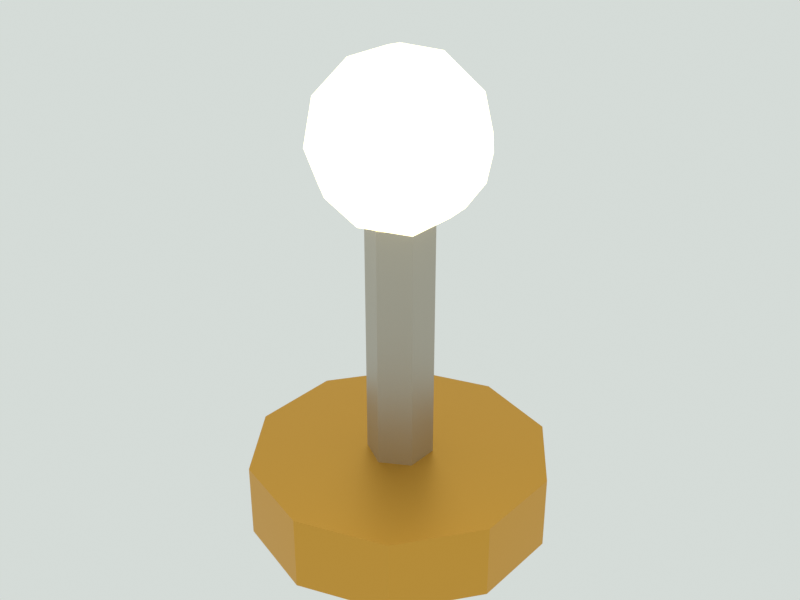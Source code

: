 # Source: runway_light.blend  (saved by Blender 5.3.31; exported with 4.5.12 LTS)
import bpy
from mathutils import Matrix  # noqa: F401  (used for matrix-valued properties, if any)

bpy.ops.wm.read_factory_settings(use_empty=True)
scene = bpy.context.scene
scene.name = 'Scene'

# ---- materials (node trees are filled in below, after node groups)
mat_m_metal = bpy.data.materials.new('M_metal')
mat_m_metal.use_backface_culling = True
mat_m_glow = bpy.data.materials.new('M_glow')
mat_m_glow.use_backface_culling = True

# ---- material node trees
mat_m_metal.use_nodes = True; mat_m_metal.node_tree.nodes.clear()
_N = mat_m_metal.node_tree.nodes; _L = mat_m_metal.node_tree.links
n0 = _N.new('ShaderNodeBsdfPrincipled'); n0.name = 'Principled BSDF'; n0.location = (-200, 100)
n0.inputs[1].default_value = 0.8
n0.inputs[2].default_value = 0.45
n0.inputs[10].default_value = 0.005
n1 = _N.new('ShaderNodeOutputMaterial'); n1.name = 'Material Output'; n1.location = (200, 100)
n2 = _N.new('ShaderNodeVertexColor'); n2.name = 'Color Attribute'; n2.location = (0, 0)
n2.layer_name = 'Col'
_L.new(n0.outputs[0], n1.inputs[0])
_L.new(n2.outputs[0], n0.inputs[0])
n1.is_active_output = True
mat_m_glow.use_nodes = True; mat_m_glow.node_tree.nodes.clear()
_N = mat_m_glow.node_tree.nodes; _L = mat_m_glow.node_tree.links
n0 = _N.new('ShaderNodeBsdfPrincipled'); n0.name = 'Principled BSDF'; n0.location = (-200, 100)
n0.inputs[10].default_value = 0.005
n0.inputs[27].default_value = (1.0, 0.8963, 0.552, 1.0)
n0.inputs[28].default_value = 2.0
n1 = _N.new('ShaderNodeOutputMaterial'); n1.name = 'Material Output'; n1.location = (200, 100)
n2 = _N.new('ShaderNodeVertexColor'); n2.name = 'Color Attribute'; n2.location = (0, 0)
n2.layer_name = 'Col'
_L.new(n0.outputs[0], n1.inputs[0])
_L.new(n2.outputs[0], n0.inputs[0])
n1.is_active_output = True

# ---- world
world_world = bpy.data.worlds.new('World'); scene.world = world_world
world_world.use_nodes = True; world_world.node_tree.nodes.clear()
_N = world_world.node_tree.nodes; _L = world_world.node_tree.links
n0 = _N.new('ShaderNodeBackground'); n0.name = 'Background'; n0.location = (-200, 100)
n0.inputs[0].default_value = (0.7379, 0.7913, 0.7605, 1.0)
n0.inputs[1].default_value = 0.9
n1 = _N.new('ShaderNodeOutputWorld'); n1.name = 'World Output'; n1.location = (200, 100)
_L.new(n0.outputs[0], n1.inputs[0])
n1.is_active_output = True

# ---- meshes
me_runway_light_mesh = bpy.data.meshes.new('runway_light_mesh')
me_runway_light_mesh.from_pydata([(0.0, 0.16, 0.0), (0.0, 0.16, 0.08), (0.09405, 0.1294, 0.0), (0.09405, 0.1294, 0.08), (0.1522, 0.04944, 0.0), (0.1522, 0.04944, 0.08), (0.1522, -0.04944, 0.0), (0.1522, -0.04944, 0.08), (0.09405, -0.1294, 0.0), (0.09405, -0.1294, 0.08), (0.0, -0.16, 0.0), (0.0, -0.16, 0.08), (-0.09405, -0.1294, 0.0), (-0.09405, -0.1294, 0.08), (-0.1522, -0.04944, 0.0), (-0.1522, -0.04944, 0.08), (-0.1522, 0.04944, 0.0), (-0.1522, 0.04944, 0.08), (-0.09405, 0.1294, 0.0), (-0.09405, 0.1294, 0.08), (0.0, 0.035, 0.08), (-0.03031, 0.0175, 0.08), (-0.03031, -0.0175, 0.08), (-4.286e-18, -0.035, 0.08), (0.03031, -0.0175, 0.08), (0.03031, 0.0175, 0.08), (0.0, 0.035, 0.34), (-0.03031, 0.0175, 0.34), (-0.03031, -0.0175, 0.34), (-4.286e-18, -0.035, 0.34), (0.03031, -0.0175, 0.34), (0.03031, 0.0175, 0.34), (0.0, 0.0, 0.33), (0.06512, -0.04732, 0.3798), (-0.02487, -0.07656, 0.3798), (-0.0805, 0.0, 0.3798), (-0.02487, 0.07656, 0.3798), (0.06512, 0.04732, 0.3798), (0.02487, -0.07656, 0.4602), (-0.06512, -0.04732, 0.4602), (-0.06512, 0.04732, 0.4602), (0.02487, 0.07656, 0.4602), (0.0805, 0.0, 0.4602), (0.0, 0.0, 0.51), (-0.01462, -0.045, 0.3434), (0.03828, -0.02781, 0.3434), (0.02366, -0.07281, 0.3727), (0.07656, 0.0, 0.3727), (0.03828, 0.02781, 0.3434), (-0.04732, 0.0, 0.3434), (-0.06194, -0.045, 0.3727), (-0.01462, 0.045, 0.3434), (-0.06194, 0.045, 0.3727), (0.02366, 0.07281, 0.3727), (0.0856, -0.02781, 0.42), (0.0856, 0.02781, 0.42), (0.0, -0.09, 0.42), (0.0529, -0.07281, 0.42), (-0.0856, -0.02781, 0.42), (-0.0529, -0.07281, 0.42), (-0.0529, 0.07281, 0.42), (-0.0856, 0.02781, 0.42), (0.0529, 0.07281, 0.42), (0.0, 0.09, 0.42), (0.06194, -0.045, 0.4673), (-0.02366, -0.07281, 0.4673), (-0.07656, 0.0, 0.4673), (-0.02366, 0.07281, 0.4673), (0.06194, 0.045, 0.4673), (0.01462, -0.045, 0.4966), (0.04732, 0.0, 0.4966), (-0.03828, -0.02781, 0.4966), (-0.03828, 0.02781, 0.4966), (0.01462, 0.045, 0.4966)], [], [(0, 1, 3, 2), (2, 3, 5, 4), (4, 5, 7, 6), (6, 7, 9, 8), (8, 9, 11, 10), (10, 11, 13, 12), (12, 13, 15, 14), (14, 15, 17, 16), (3, 1, 19, 17, 15, 13, 11, 9, 7, 5), (16, 17, 19, 18), (18, 19, 1, 0), (0, 2, 4, 6, 8, 10, 12, 14, 16, 18), (20, 21, 27, 26), (21, 22, 28, 27), (22, 23, 29, 28), (23, 24, 30, 29), (24, 25, 31, 30), (25, 20, 26, 31), (25, 24, 23, 22, 21, 20), (26, 27, 28, 29, 30, 31), (32, 45, 44), (33, 45, 47), (32, 44, 49), (32, 49, 51), (32, 51, 48), (33, 47, 54), (34, 46, 56), (35, 50, 58), (36, 52, 60), (37, 53, 62), (33, 54, 57), (34, 56, 59), (35, 58, 61), (36, 60, 63), (37, 62, 55), (38, 64, 69), (39, 65, 71), (40, 66, 72), (41, 67, 73), (42, 68, 70), (70, 73, 43), (70, 68, 73), (68, 41, 73), (73, 72, 43), (73, 67, 72), (67, 40, 72), (72, 71, 43), (72, 66, 71), (66, 39, 71), (71, 69, 43), (71, 65, 69), (65, 38, 69), (69, 70, 43), (69, 64, 70), (64, 42, 70), (55, 68, 42), (55, 62, 68), (62, 41, 68), (63, 67, 41), (63, 60, 67), (60, 40, 67), (61, 66, 40), (61, 58, 66), (58, 39, 66), (59, 65, 39), (59, 56, 65), (56, 38, 65), (57, 64, 38), (57, 54, 64), (54, 42, 64), (62, 63, 41), (62, 53, 63), (53, 36, 63), (60, 61, 40), (60, 52, 61), (52, 35, 61), (58, 59, 39), (58, 50, 59), (50, 34, 59), (56, 57, 38), (56, 46, 57), (46, 33, 57), (54, 55, 42), (54, 47, 55), (47, 37, 55), (48, 53, 37), (48, 51, 53), (51, 36, 53), (51, 52, 36), (51, 49, 52), (49, 35, 52), (49, 50, 35), (49, 44, 50), (44, 34, 50), (47, 48, 37), (47, 45, 48), (45, 32, 48), (44, 46, 34), (44, 45, 46), (45, 33, 46)])
me_runway_light_mesh.polygons.foreach_set('use_smooth', [0, 0, 0, 0, 0, 0, 0, 0, 0, 0, 0, 0, 1, 1, 1, 1, 1, 1, 1, 1, 1, 1, 1, 1, 1, 1, 1, 1, 1, 1, 1, 1, 1, 1, 1, 1, 1, 1, 1, 1, 1, 1, 1, 1, 1, 1, 1, 1, 1, 1, 1, 1, 1, 1, 1, 1, 1, 1, 1, 1, 1, 1, 1, 1, 1, 1, 1, 1, 1, 1, 1, 1, 1, 1, 1, 1, 1, 1, 1, 1, 1, 1, 1, 1, 1, 1, 1, 1, 1, 1, 1, 1, 1, 1, 1, 1, 1, 1, 1, 1])
me_runway_light_mesh.polygons.foreach_set('material_index', [0, 0, 0, 0, 0, 0, 0, 0, 0, 0, 0, 0, 0, 0, 0, 0, 0, 0, 0, 0, 1, 1, 1, 1, 1, 1, 1, 1, 1, 1, 1, 1, 1, 1, 1, 1, 1, 1, 1, 1, 1, 1, 1, 1, 1, 1, 1, 1, 1, 1, 1, 1, 1, 1, 1, 1, 1, 1, 1, 1, 1, 1, 1, 1, 1, 1, 1, 1, 1, 1, 1, 1, 1, 1, 1, 1, 1, 1, 1, 1, 1, 1, 1, 1, 1, 1, 1, 1, 1, 1, 1, 1, 1, 1, 1, 1, 1, 1, 1, 1])
_k = set([(20, 21), (20, 25), (20, 26), (21, 22), (21, 27), (22, 23), (22, 28), (23, 24), (23, 29), (24, 25), (24, 30), (25, 31), (26, 27), (26, 31), (27, 28), (28, 29), (29, 30), (30, 31)])
me_runway_light_mesh.attributes.new('sharp_edge', 'BOOLEAN', 'EDGE').data.foreach_set('value', [ (min(e.vertices), max(e.vertices)) in _k for e in me_runway_light_mesh.edges])
_ca = me_runway_light_mesh.color_attributes.new('Col', 'FLOAT_COLOR', 'CORNER')
_ca.data.foreach_set('color', [0.6939, 0.3712, 0.05286, 1.0, 0.6939, 0.3712, 0.05286, 1.0, 0.6939, 0.3712, 0.05286, 1.0, 0.6939, 0.3712, 0.05286, 1.0, 0.6939, 0.3712, 0.05286, 1.0, 0.6939, 0.3712, 0.05286, 1.0, 0.6939, 0.3712, 0.05286, 1.0, 0.6939, 0.3712, 0.05286, 1.0, 0.6939, 0.3712, 0.05286, 1.0, 0.6939, 0.3712, 0.05286, 1.0, 0.6939, 0.3712, 0.05286, 1.0, 0.6939, 0.3712, 0.05286, 1.0, 0.6939, 0.3712, 0.05286, 1.0, 0.6939, 0.3712, 0.05286, 1.0, 0.6939, 0.3712, 0.05286, 1.0, 0.6939, 0.3712, 0.05286, 1.0, 0.6939, 0.3712, 0.05286, 1.0, 0.6939, 0.3712, 0.05286, 1.0, 0.6939, 0.3712, 0.05286, 1.0, 0.6939, 0.3712, 0.05286, 1.0, 0.6939, 0.3712, 0.05286, 1.0, 0.6939, 0.3712, 0.05286, 1.0, 0.6939, 0.3712, 0.05286, 1.0, 0.6939, 0.3712, 0.05286, 1.0, 0.6939, 0.3712, 0.05286, 1.0, 0.6939, 0.3712, 0.05286, 1.0, 0.6939, 0.3712, 0.05286, 1.0, 0.6939, 0.3712, 0.05286, 1.0, 0.6939, 0.3712, 0.05286, 1.0, 0.6939, 0.3712, 0.05286, 1.0, 0.6939, 0.3712, 0.05286, 1.0, 0.6939, 0.3712, 0.05286, 1.0, 0.6939, 0.3712, 0.05286, 1.0, 0.6939, 0.3712, 0.05286, 1.0, 0.6939, 0.3712, 0.05286, 1.0, 0.6939, 0.3712, 0.05286, 1.0, 0.6939, 0.3712, 0.05286, 1.0, 0.6939, 0.3712, 0.05286, 1.0, 0.6939, 0.3712, 0.05286, 1.0, 0.6939, 0.3712, 0.05286, 1.0, 0.6939, 0.3712, 0.05286, 1.0, 0.6939, 0.3712, 0.05286, 1.0, 0.6939, 0.3712, 0.05286, 1.0, 0.6939, 0.3712, 0.05286, 1.0, 0.6939, 0.3712, 0.05286, 1.0, 0.6939, 0.3712, 0.05286, 1.0, 0.6939, 0.3712, 0.05286, 1.0, 0.6939, 0.3712, 0.05286, 1.0, 0.6939, 0.3712, 0.05286, 1.0, 0.6939, 0.3712, 0.05286, 1.0, 0.6939, 0.3712, 0.05286, 1.0, 0.6939, 0.3712, 0.05286, 1.0, 0.6939, 0.3712, 0.05286, 1.0, 0.6939, 0.3712, 0.05286, 1.0, 0.6939, 0.3712, 0.05286, 1.0, 0.6939, 0.3712, 0.05286, 1.0, 0.6939, 0.3712, 0.05286, 1.0, 0.6939, 0.3712, 0.05286, 1.0, 0.6939, 0.3712, 0.05286, 1.0, 0.6939, 0.3712, 0.05286, 1.0, 0.4851, 0.4508, 0.3813, 1.0, 0.4851, 0.4508, 0.3813, 1.0, 0.4851, 0.4508, 0.3813, 1.0, 0.4851, 0.4508, 0.3813, 1.0, 0.4851, 0.4508, 0.3813, 1.0, 0.4851, 0.4508, 0.3813, 1.0, 0.4851, 0.4508, 0.3813, 1.0, 0.4851, 0.4508, 0.3813, 1.0, 0.4851, 0.4508, 0.3813, 1.0, 0.4851, 0.4508, 0.3813, 1.0, 0.4851, 0.4508, 0.3813, 1.0, 0.4851, 0.4508, 0.3813, 1.0, 0.4851, 0.4508, 0.3813, 1.0, 0.4851, 0.4508, 0.3813, 1.0, 0.4851, 0.4508, 0.3813, 1.0, 0.4851, 0.4508, 0.3813, 1.0, 0.4851, 0.4508, 0.3813, 1.0, 0.4851, 0.4508, 0.3813, 1.0, 0.4851, 0.4508, 0.3813, 1.0, 0.4851, 0.4508, 0.3813, 1.0, 0.4851, 0.4508, 0.3813, 1.0, 0.4851, 0.4508, 0.3813, 1.0, 0.4851, 0.4508, 0.3813, 1.0, 0.4851, 0.4508, 0.3813, 1.0, 0.4851, 0.4508, 0.3813, 1.0, 0.4851, 0.4508, 0.3813, 1.0, 0.4851, 0.4508, 0.3813, 1.0, 0.4851, 0.4508, 0.3813, 1.0, 0.4851, 0.4508, 0.3813, 1.0, 0.4851, 0.4508, 0.3813, 1.0, 0.4851, 0.4508, 0.3813, 1.0, 0.4851, 0.4508, 0.3813, 1.0, 0.4851, 0.4508, 0.3813, 1.0, 0.4851, 0.4508, 0.3813, 1.0, 0.4851, 0.4508, 0.3813, 1.0, 0.4851, 0.4508, 0.3813, 1.0, 1.0, 0.8963, 0.552, 1.0, 1.0, 0.8963, 0.552, 1.0, 1.0, 0.8963, 0.552, 1.0, 1.0, 0.8963, 0.552, 1.0, 1.0, 0.8963, 0.552, 1.0, 1.0, 0.8963, 0.552, 1.0, 1.0, 0.8963, 0.552, 1.0, 1.0, 0.8963, 0.552, 1.0, 1.0, 0.8963, 0.552, 1.0, 1.0, 0.8963, 0.552, 1.0, 1.0, 0.8963, 0.552, 1.0, 1.0, 0.8963, 0.552, 1.0, 1.0, 0.8963, 0.552, 1.0, 1.0, 0.8963, 0.552, 1.0, 1.0, 0.8963, 0.552, 1.0, 1.0, 0.8963, 0.552, 1.0, 1.0, 0.8963, 0.552, 1.0, 1.0, 0.8963, 0.552, 1.0, 1.0, 0.8963, 0.552, 1.0, 1.0, 0.8963, 0.552, 1.0, 1.0, 0.8963, 0.552, 1.0, 1.0, 0.8963, 0.552, 1.0, 1.0, 0.8963, 0.552, 1.0, 1.0, 0.8963, 0.552, 1.0, 1.0, 0.8963, 0.552, 1.0, 1.0, 0.8963, 0.552, 1.0, 1.0, 0.8963, 0.552, 1.0, 1.0, 0.8963, 0.552, 1.0, 1.0, 0.8963, 0.552, 1.0, 1.0, 0.8963, 0.552, 1.0, 1.0, 0.8963, 0.552, 1.0, 1.0, 0.8963, 0.552, 1.0, 1.0, 0.8963, 0.552, 1.0, 1.0, 0.8963, 0.552, 1.0, 1.0, 0.8963, 0.552, 1.0, 1.0, 0.8963, 0.552, 1.0, 1.0, 0.8963, 0.552, 1.0, 1.0, 0.8963, 0.552, 1.0, 1.0, 0.8963, 0.552, 1.0, 1.0, 0.8963, 0.552, 1.0, 1.0, 0.8963, 0.552, 1.0, 1.0, 0.8963, 0.552, 1.0, 1.0, 0.8963, 0.552, 1.0, 1.0, 0.8963, 0.552, 1.0, 1.0, 0.8963, 0.552, 1.0, 1.0, 0.8963, 0.552, 1.0, 1.0, 0.8963, 0.552, 1.0, 1.0, 0.8963, 0.552, 1.0, 1.0, 0.8963, 0.552, 1.0, 1.0, 0.8963, 0.552, 1.0, 1.0, 0.8963, 0.552, 1.0, 1.0, 0.8963, 0.552, 1.0, 1.0, 0.8963, 0.552, 1.0, 1.0, 0.8963, 0.552, 1.0, 1.0, 0.8963, 0.552, 1.0, 1.0, 0.8963, 0.552, 1.0, 1.0, 0.8963, 0.552, 1.0, 1.0, 0.8963, 0.552, 1.0, 1.0, 0.8963, 0.552, 1.0, 1.0, 0.8963, 0.552, 1.0, 1.0, 0.8963, 0.552, 1.0, 1.0, 0.8963, 0.552, 1.0, 1.0, 0.8963, 0.552, 1.0, 1.0, 0.8963, 0.552, 1.0, 1.0, 0.8963, 0.552, 1.0, 1.0, 0.8963, 0.552, 1.0, 1.0, 0.8963, 0.552, 1.0, 1.0, 0.8963, 0.552, 1.0, 1.0, 0.8963, 0.552, 1.0, 1.0, 0.8963, 0.552, 1.0, 1.0, 0.8963, 0.552, 1.0, 1.0, 0.8963, 0.552, 1.0, 1.0, 0.8963, 0.552, 1.0, 1.0, 0.8963, 0.552, 1.0, 1.0, 0.8963, 0.552, 1.0, 1.0, 0.8963, 0.552, 1.0, 1.0, 0.8963, 0.552, 1.0, 1.0, 0.8963, 0.552, 1.0, 1.0, 0.8963, 0.552, 1.0, 1.0, 0.8963, 0.552, 1.0, 1.0, 0.8963, 0.552, 1.0, 1.0, 0.8963, 0.552, 1.0, 1.0, 0.8963, 0.552, 1.0, 1.0, 0.8963, 0.552, 1.0, 1.0, 0.8963, 0.552, 1.0, 1.0, 0.8963, 0.552, 1.0, 1.0, 0.8963, 0.552, 1.0, 1.0, 0.8963, 0.552, 1.0, 1.0, 0.8963, 0.552, 1.0, 1.0, 0.8963, 0.552, 1.0, 1.0, 0.8963, 0.552, 1.0, 1.0, 0.8963, 0.552, 1.0, 1.0, 0.8963, 0.552, 1.0, 1.0, 0.8963, 0.552, 1.0, 1.0, 0.8963, 0.552, 1.0, 1.0, 0.8963, 0.552, 1.0, 1.0, 0.8963, 0.552, 1.0, 1.0, 0.8963, 0.552, 1.0, 1.0, 0.8963, 0.552, 1.0, 1.0, 0.8963, 0.552, 1.0, 1.0, 0.8963, 0.552, 1.0, 1.0, 0.8963, 0.552, 1.0, 1.0, 0.8963, 0.552, 1.0, 1.0, 0.8963, 0.552, 1.0, 1.0, 0.8963, 0.552, 1.0, 1.0, 0.8963, 0.552, 1.0, 1.0, 0.8963, 0.552, 1.0, 1.0, 0.8963, 0.552, 1.0, 1.0, 0.8963, 0.552, 1.0, 1.0, 0.8963, 0.552, 1.0, 1.0, 0.8963, 0.552, 1.0, 1.0, 0.8963, 0.552, 1.0, 1.0, 0.8963, 0.552, 1.0, 1.0, 0.8963, 0.552, 1.0, 1.0, 0.8963, 0.552, 1.0, 1.0, 0.8963, 0.552, 1.0, 1.0, 0.8963, 0.552, 1.0, 1.0, 0.8963, 0.552, 1.0, 1.0, 0.8963, 0.552, 1.0, 1.0, 0.8963, 0.552, 1.0, 1.0, 0.8963, 0.552, 1.0, 1.0, 0.8963, 0.552, 1.0, 1.0, 0.8963, 0.552, 1.0, 1.0, 0.8963, 0.552, 1.0, 1.0, 0.8963, 0.552, 1.0, 1.0, 0.8963, 0.552, 1.0, 1.0, 0.8963, 0.552, 1.0, 1.0, 0.8963, 0.552, 1.0, 1.0, 0.8963, 0.552, 1.0, 1.0, 0.8963, 0.552, 1.0, 1.0, 0.8963, 0.552, 1.0, 1.0, 0.8963, 0.552, 1.0, 1.0, 0.8963, 0.552, 1.0, 1.0, 0.8963, 0.552, 1.0, 1.0, 0.8963, 0.552, 1.0, 1.0, 0.8963, 0.552, 1.0, 1.0, 0.8963, 0.552, 1.0, 1.0, 0.8963, 0.552, 1.0, 1.0, 0.8963, 0.552, 1.0, 1.0, 0.8963, 0.552, 1.0, 1.0, 0.8963, 0.552, 1.0, 1.0, 0.8963, 0.552, 1.0, 1.0, 0.8963, 0.552, 1.0, 1.0, 0.8963, 0.552, 1.0, 1.0, 0.8963, 0.552, 1.0, 1.0, 0.8963, 0.552, 1.0, 1.0, 0.8963, 0.552, 1.0, 1.0, 0.8963, 0.552, 1.0, 1.0, 0.8963, 0.552, 1.0, 1.0, 0.8963, 0.552, 1.0, 1.0, 0.8963, 0.552, 1.0, 1.0, 0.8963, 0.552, 1.0, 1.0, 0.8963, 0.552, 1.0, 1.0, 0.8963, 0.552, 1.0, 1.0, 0.8963, 0.552, 1.0, 1.0, 0.8963, 0.552, 1.0, 1.0, 0.8963, 0.552, 1.0, 1.0, 0.8963, 0.552, 1.0, 1.0, 0.8963, 0.552, 1.0, 1.0, 0.8963, 0.552, 1.0, 1.0, 0.8963, 0.552, 1.0, 1.0, 0.8963, 0.552, 1.0, 1.0, 0.8963, 0.552, 1.0, 1.0, 0.8963, 0.552, 1.0, 1.0, 0.8963, 0.552, 1.0, 1.0, 0.8963, 0.552, 1.0, 1.0, 0.8963, 0.552, 1.0, 1.0, 0.8963, 0.552, 1.0, 1.0, 0.8963, 0.552, 1.0, 1.0, 0.8963, 0.552, 1.0, 1.0, 0.8963, 0.552, 1.0, 1.0, 0.8963, 0.552, 1.0, 1.0, 0.8963, 0.552, 1.0, 1.0, 0.8963, 0.552, 1.0, 1.0, 0.8963, 0.552, 1.0, 1.0, 0.8963, 0.552, 1.0, 1.0, 0.8963, 0.552, 1.0, 1.0, 0.8963, 0.552, 1.0, 1.0, 0.8963, 0.552, 1.0, 1.0, 0.8963, 0.552, 1.0, 1.0, 0.8963, 0.552, 1.0, 1.0, 0.8963, 0.552, 1.0, 1.0, 0.8963, 0.552, 1.0, 1.0, 0.8963, 0.552, 1.0, 1.0, 0.8963, 0.552, 1.0, 1.0, 0.8963, 0.552, 1.0, 1.0, 0.8963, 0.552, 1.0, 1.0, 0.8963, 0.552, 1.0, 1.0, 0.8963, 0.552, 1.0, 1.0, 0.8963, 0.552, 1.0, 1.0, 0.8963, 0.552, 1.0, 1.0, 0.8963, 0.552, 1.0, 1.0, 0.8963, 0.552, 1.0, 1.0, 0.8963, 0.552, 1.0, 1.0, 0.8963, 0.552, 1.0, 1.0, 0.8963, 0.552, 1.0, 1.0, 0.8963, 0.552, 1.0, 1.0, 0.8963, 0.552, 1.0, 1.0, 0.8963, 0.552, 1.0, 1.0, 0.8963, 0.552, 1.0, 1.0, 0.8963, 0.552, 1.0, 1.0, 0.8963, 0.552, 1.0, 1.0, 0.8963, 0.552, 1.0, 1.0, 0.8963, 0.552, 1.0, 1.0, 0.8963, 0.552, 1.0, 1.0, 0.8963, 0.552, 1.0, 1.0, 0.8963, 0.552, 1.0, 1.0, 0.8963, 0.552, 1.0, 1.0, 0.8963, 0.552, 1.0, 1.0, 0.8963, 0.552, 1.0, 1.0, 0.8963, 0.552, 1.0, 1.0, 0.8963, 0.552, 1.0, 1.0, 0.8963, 0.552, 1.0, 1.0, 0.8963, 0.552, 1.0, 1.0, 0.8963, 0.552, 1.0, 1.0, 0.8963, 0.552, 1.0, 1.0, 0.8963, 0.552, 1.0, 1.0, 0.8963, 0.552, 1.0, 1.0, 0.8963, 0.552, 1.0, 1.0, 0.8963, 0.552, 1.0, 1.0, 0.8963, 0.552, 1.0, 1.0, 0.8963, 0.552, 1.0, 1.0, 0.8963, 0.552, 1.0, 1.0, 0.8963, 0.552, 1.0, 1.0, 0.8963, 0.552, 1.0, 1.0, 0.8963, 0.552, 1.0, 1.0, 0.8963, 0.552, 1.0, 1.0, 0.8963, 0.552, 1.0, 1.0, 0.8963, 0.552, 1.0, 1.0, 0.8963, 0.552, 1.0, 1.0, 0.8963, 0.552, 1.0, 1.0, 0.8963, 0.552, 1.0, 1.0, 0.8963, 0.552, 1.0, 1.0, 0.8963, 0.552, 1.0, 1.0, 0.8963, 0.552, 1.0, 1.0, 0.8963, 0.552, 1.0, 1.0, 0.8963, 0.552, 1.0, 1.0, 0.8963, 0.552, 1.0, 1.0, 0.8963, 0.552, 1.0, 1.0, 0.8963, 0.552, 1.0])
me_runway_light_mesh.materials.append(mat_m_metal)
me_runway_light_mesh.materials.append(mat_m_glow)
me_runway_light_mesh.update()

# ---- objects
ob_runway_light = bpy.data.objects.new('runway_light', None)
ob_runway_light_mesh = bpy.data.objects.new('runway_light_mesh', me_runway_light_mesh)
ob_anchor_light_00 = bpy.data.objects.new('ANCHOR_light_00', None)

# ---- transforms, parenting, visibility, modifiers, constraints
ob_runway_light.location = (0.0, 0.0, 0.0)
ob_runway_light.empty_display_size = 0.5
ob_runway_light_mesh.parent = ob_runway_light
ob_runway_light_mesh.location = (0.0, 0.0, 0.0)
ob_anchor_light_00.parent = ob_runway_light
ob_anchor_light_00.location = (0.0, 0.0, 0.42)
ob_anchor_light_00.empty_display_size = 0.25

# ---- collection membership
scene.collection.objects.link(ob_runway_light)
scene.collection.objects.link(ob_runway_light_mesh)
scene.collection.objects.link(ob_anchor_light_00)

# ---- scene / render settings (as saved in the file)
scene.frame_start = 1; scene.frame_end = 250; scene.frame_set(1)
scene.render.engine = 'CYCLES'
scene.render.image_settings.file_format = 'WEBP'
scene.render.image_settings.quality = 86
scene.render.resolution_x = 640
scene.render.resolution_y = 480
scene.render.bake_bias = 0.0
scene.render.bake_samples = 0
scene.render.compositor_device = 'GPU'
scene.cycles.use_denoising = False
scene.cycles.samples = 16
scene.eevee.use_volume_custom_range = False
scene.eevee.fast_gi_thickness_near = 0.1
scene.eevee.fast_gi_thickness_far = 0.0
scene.eevee.ray_tracing_options.screen_trace_thickness = 0.1
scene.view_settings.view_transform = 'Standard'
bpy.context.view_layer.update()

# ---- added for rendering (the .blend has no active camera): camera
cam_auto = bpy.data.cameras.new('AutoCamera')
cam_auto.lens = 50.0
cam_auto.sensor_width = 36.0
cam_auto.clip_end = 1000.0
ob_auto_camera = bpy.data.objects.new('AutoCamera', cam_auto)
scene.collection.objects.link(ob_auto_camera)
ob_auto_camera.location = (0.624182, -0.749018, 0.754345)
ob_auto_camera.rotation_euler = (1.09748, -7.21219e-08, 0.694738)
scene.camera = ob_auto_camera
bpy.context.view_layer.update()
